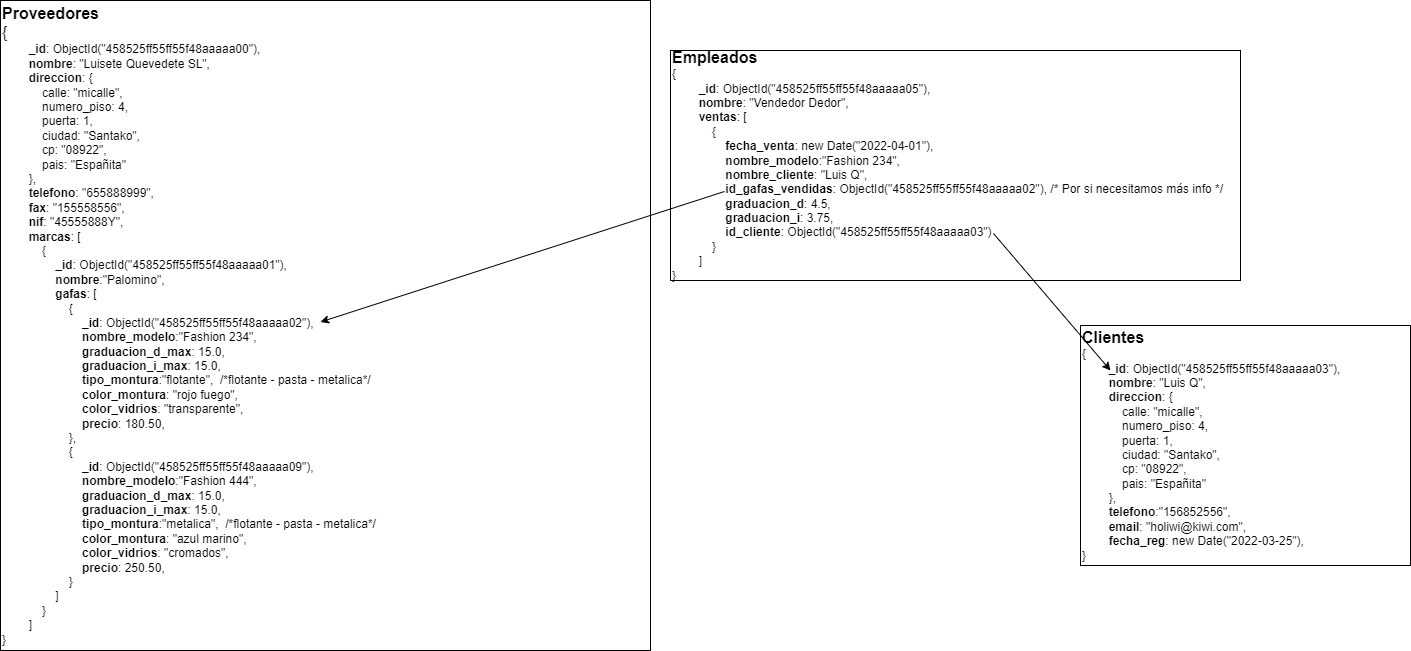

The diagram above was exported from draw.io. Its source (the exported page's mxGraphModel, read from the mxfile embedded in the PNG):
<mxGraphModel dx="2343" dy="811" grid="1" gridSize="10" guides="1" tooltips="1" connect="1" arrows="1" fold="1" page="1" pageScale="1" pageWidth="827" pageHeight="1169" math="0" shadow="0">
  <root>
    <mxCell id="0" />
    <mxCell id="1" parent="0" />
    <mxCell id="5_8lXyCPea80xSo9InDO-1" value="&lt;div style=&quot;font-size: 16px&quot;&gt;&lt;b&gt;&lt;font style=&quot;font-size: 16px&quot;&gt;Proveedores&lt;/font&gt;&lt;/b&gt;&lt;/div&gt;&lt;div style=&quot;font-size: 16px&quot;&gt;&lt;span&gt;{&lt;/span&gt;&lt;/div&gt;&lt;div&gt;&lt;span style=&quot;font-size: 12px&quot;&gt;&amp;nbsp; &amp;nbsp; &amp;nbsp; &amp;nbsp; &lt;b&gt;_id&lt;/b&gt;: ObjectId(&quot;458525ff55ff55f48aaaaa00&quot;),&lt;/span&gt;&lt;/div&gt;&lt;div&gt;&lt;span style=&quot;font-size: 12px&quot;&gt;&amp;nbsp; &amp;nbsp; &amp;nbsp; &amp;nbsp; &lt;b&gt;nombre&lt;/b&gt;: &quot;Luisete Quevedete SL&quot;,&lt;/span&gt;&lt;/div&gt;&lt;div&gt;&lt;span style=&quot;font-size: 12px&quot;&gt;&amp;nbsp; &amp;nbsp; &amp;nbsp; &amp;nbsp; &lt;b&gt;direccion&lt;/b&gt;: {&lt;/span&gt;&lt;/div&gt;&lt;div&gt;&lt;span style=&quot;font-size: 12px&quot;&gt;&amp;nbsp; &amp;nbsp; &amp;nbsp; &amp;nbsp; &amp;nbsp; &amp;nbsp; calle: &quot;micalle&quot;,&lt;/span&gt;&lt;/div&gt;&lt;div&gt;&lt;span style=&quot;font-size: 12px&quot;&gt;&amp;nbsp; &amp;nbsp; &amp;nbsp; &amp;nbsp; &amp;nbsp; &amp;nbsp; numero_piso: 4,&lt;/span&gt;&lt;/div&gt;&lt;div&gt;&lt;span style=&quot;font-size: 12px&quot;&gt;&amp;nbsp; &amp;nbsp; &amp;nbsp; &amp;nbsp; &amp;nbsp; &amp;nbsp; puerta: 1,&lt;/span&gt;&lt;/div&gt;&lt;div&gt;&lt;span style=&quot;font-size: 12px&quot;&gt;&amp;nbsp; &amp;nbsp; &amp;nbsp; &amp;nbsp; &amp;nbsp; &amp;nbsp; ciudad: &quot;Santako&quot;,&lt;/span&gt;&lt;/div&gt;&lt;div&gt;&lt;span style=&quot;font-size: 12px&quot;&gt;&amp;nbsp; &amp;nbsp; &amp;nbsp; &amp;nbsp; &amp;nbsp; &amp;nbsp; cp: &quot;08922&quot;,&lt;/span&gt;&lt;/div&gt;&lt;div&gt;&lt;span style=&quot;font-size: 12px&quot;&gt;&amp;nbsp; &amp;nbsp; &amp;nbsp; &amp;nbsp; &amp;nbsp; &amp;nbsp; pais: &quot;Españita&quot;&lt;/span&gt;&lt;/div&gt;&lt;div&gt;&lt;span style=&quot;font-size: 12px&quot;&gt;&amp;nbsp; &amp;nbsp; &amp;nbsp; &amp;nbsp; },&lt;/span&gt;&lt;/div&gt;&lt;div&gt;&lt;span style=&quot;font-size: 12px&quot;&gt;&amp;nbsp; &amp;nbsp; &amp;nbsp; &amp;nbsp; &lt;b&gt;telefono&lt;/b&gt;: &quot;655888999&quot;,&lt;/span&gt;&lt;/div&gt;&lt;div&gt;&lt;span style=&quot;font-size: 12px&quot;&gt;&amp;nbsp; &amp;nbsp; &amp;nbsp; &amp;nbsp; &lt;b&gt;fax&lt;/b&gt;: &quot;155558556&quot;,&lt;/span&gt;&lt;/div&gt;&lt;div&gt;&lt;span style=&quot;font-size: 12px&quot;&gt;&amp;nbsp; &amp;nbsp; &amp;nbsp; &amp;nbsp; &lt;b&gt;nif&lt;/b&gt;: &quot;45555888Y&quot;,&lt;/span&gt;&lt;/div&gt;&lt;div&gt;&lt;span style=&quot;font-size: 12px&quot;&gt;&amp;nbsp; &amp;nbsp; &amp;nbsp; &amp;nbsp; &lt;b&gt;marcas&lt;/b&gt;: [&lt;/span&gt;&lt;/div&gt;&lt;div&gt;&lt;span style=&quot;font-size: 12px&quot;&gt;&amp;nbsp; &amp;nbsp; &amp;nbsp; &amp;nbsp; &amp;nbsp; &amp;nbsp; {&lt;/span&gt;&lt;/div&gt;&lt;div&gt;&lt;span style=&quot;font-size: 12px&quot;&gt;&amp;nbsp; &amp;nbsp; &amp;nbsp; &amp;nbsp; &amp;nbsp; &amp;nbsp; &amp;nbsp; &amp;nbsp; &lt;b&gt;_id&lt;/b&gt;: ObjectId(&quot;458525ff55ff55f48aaaaa01&quot;),&lt;/span&gt;&lt;/div&gt;&lt;div&gt;&lt;span style=&quot;font-size: 12px&quot;&gt;&amp;nbsp; &amp;nbsp; &amp;nbsp; &amp;nbsp; &amp;nbsp; &amp;nbsp; &amp;nbsp; &amp;nbsp; &lt;b&gt;nombre&lt;/b&gt;:&quot;Palomino&quot;,&lt;/span&gt;&lt;/div&gt;&lt;div&gt;&lt;span style=&quot;font-size: 12px&quot;&gt;&amp;nbsp; &amp;nbsp; &amp;nbsp; &amp;nbsp; &amp;nbsp; &amp;nbsp; &amp;nbsp; &amp;nbsp; &lt;b&gt;gafas&lt;/b&gt;: [&lt;/span&gt;&lt;/div&gt;&lt;div&gt;&lt;span style=&quot;font-size: 12px&quot;&gt;&amp;nbsp; &amp;nbsp; &amp;nbsp; &amp;nbsp; &amp;nbsp; &amp;nbsp; &amp;nbsp; &amp;nbsp; &amp;nbsp; &amp;nbsp; {&lt;/span&gt;&lt;/div&gt;&lt;div&gt;&lt;span style=&quot;font-size: 12px&quot;&gt;&amp;nbsp; &amp;nbsp; &amp;nbsp; &amp;nbsp; &amp;nbsp; &amp;nbsp; &amp;nbsp; &amp;nbsp; &amp;nbsp; &amp;nbsp; &amp;nbsp; &amp;nbsp; &lt;b&gt;_id&lt;/b&gt;: ObjectId(&quot;458525ff55ff55f48aaaaa02&quot;),&lt;/span&gt;&lt;/div&gt;&lt;div&gt;&lt;span style=&quot;font-size: 12px&quot;&gt;&amp;nbsp; &amp;nbsp; &amp;nbsp; &amp;nbsp; &amp;nbsp; &amp;nbsp; &amp;nbsp; &amp;nbsp; &amp;nbsp; &amp;nbsp; &amp;nbsp; &amp;nbsp; &lt;b&gt;nombre_modelo&lt;/b&gt;:&quot;Fashion 234&quot;,&lt;/span&gt;&lt;/div&gt;&lt;div&gt;&lt;span style=&quot;font-size: 12px&quot;&gt;&amp;nbsp; &amp;nbsp; &amp;nbsp; &amp;nbsp; &amp;nbsp; &amp;nbsp; &amp;nbsp; &amp;nbsp; &amp;nbsp; &amp;nbsp; &amp;nbsp; &amp;nbsp; &lt;b&gt;graduacion_d_max&lt;/b&gt;: 15.0,&lt;/span&gt;&lt;/div&gt;&lt;div&gt;&lt;span style=&quot;font-size: 12px&quot;&gt;&amp;nbsp; &amp;nbsp; &amp;nbsp; &amp;nbsp; &amp;nbsp; &amp;nbsp; &amp;nbsp; &amp;nbsp; &amp;nbsp; &amp;nbsp; &amp;nbsp; &amp;nbsp; &lt;b&gt;graduacion_i_max&lt;/b&gt;: 15.0,&lt;/span&gt;&lt;/div&gt;&lt;div&gt;&lt;span style=&quot;font-size: 12px&quot;&gt;&amp;nbsp; &amp;nbsp; &amp;nbsp; &amp;nbsp; &amp;nbsp; &amp;nbsp; &amp;nbsp; &amp;nbsp; &amp;nbsp; &amp;nbsp; &amp;nbsp; &amp;nbsp; &lt;b&gt;tipo_montura&lt;/b&gt;:&quot;flotante&quot;,&amp;nbsp; /*flotante - pasta - metalica*/&lt;/span&gt;&lt;/div&gt;&lt;div&gt;&lt;span style=&quot;font-size: 12px&quot;&gt;&amp;nbsp; &amp;nbsp; &amp;nbsp; &amp;nbsp; &amp;nbsp; &amp;nbsp; &amp;nbsp; &amp;nbsp; &amp;nbsp; &amp;nbsp; &amp;nbsp; &amp;nbsp; &lt;b&gt;color_montura&lt;/b&gt;: &quot;rojo fuego&quot;,&lt;/span&gt;&lt;/div&gt;&lt;div&gt;&lt;span style=&quot;font-size: 12px&quot;&gt;&amp;nbsp; &amp;nbsp; &amp;nbsp; &amp;nbsp; &amp;nbsp; &amp;nbsp; &amp;nbsp; &amp;nbsp; &amp;nbsp; &amp;nbsp; &amp;nbsp; &amp;nbsp; &lt;b&gt;color_vidrios&lt;/b&gt;: &quot;transparente&quot;,&lt;/span&gt;&lt;/div&gt;&lt;div&gt;&lt;span style=&quot;font-size: 12px&quot;&gt;&amp;nbsp; &amp;nbsp; &amp;nbsp; &amp;nbsp; &amp;nbsp; &amp;nbsp; &amp;nbsp; &amp;nbsp; &amp;nbsp; &amp;nbsp; &amp;nbsp; &amp;nbsp; &lt;b&gt;precio&lt;/b&gt;: 180.50,&amp;nbsp; &amp;nbsp; &amp;nbsp; &amp;nbsp; &amp;nbsp; &amp;nbsp; &amp;nbsp; &amp;nbsp;&amp;nbsp;&lt;/span&gt;&lt;/div&gt;&lt;div&gt;&lt;span style=&quot;font-size: 12px&quot;&gt;&amp;nbsp; &amp;nbsp; &amp;nbsp; &amp;nbsp; &amp;nbsp; &amp;nbsp; &amp;nbsp; &amp;nbsp; &amp;nbsp; &amp;nbsp; },&lt;/span&gt;&lt;/div&gt;&lt;div&gt;&lt;span style=&quot;font-size: 12px&quot;&gt;&amp;nbsp; &amp;nbsp; &amp;nbsp; &amp;nbsp; &amp;nbsp; &amp;nbsp; &amp;nbsp; &amp;nbsp; &amp;nbsp; &amp;nbsp; {&lt;/span&gt;&lt;/div&gt;&lt;div&gt;&lt;span style=&quot;font-size: 12px&quot;&gt;&amp;nbsp; &amp;nbsp; &amp;nbsp; &amp;nbsp; &amp;nbsp; &amp;nbsp; &amp;nbsp; &amp;nbsp; &amp;nbsp; &amp;nbsp; &amp;nbsp; &amp;nbsp; &lt;b&gt;_id&lt;/b&gt;: ObjectId(&quot;458525ff55ff55f48aaaaa09&quot;),&lt;/span&gt;&lt;/div&gt;&lt;div&gt;&lt;span style=&quot;font-size: 12px&quot;&gt;&amp;nbsp; &amp;nbsp; &amp;nbsp; &amp;nbsp; &amp;nbsp; &amp;nbsp; &amp;nbsp; &amp;nbsp; &amp;nbsp; &amp;nbsp; &amp;nbsp; &amp;nbsp; &lt;b&gt;nombre_modelo&lt;/b&gt;:&quot;Fashion 444&quot;,&lt;/span&gt;&lt;/div&gt;&lt;div&gt;&lt;span style=&quot;font-size: 12px&quot;&gt;&amp;nbsp; &amp;nbsp; &amp;nbsp; &amp;nbsp; &amp;nbsp; &amp;nbsp; &amp;nbsp; &amp;nbsp; &amp;nbsp; &amp;nbsp; &amp;nbsp; &amp;nbsp; &lt;b&gt;graduacion_d_max&lt;/b&gt;: 15.0,&lt;/span&gt;&lt;/div&gt;&lt;div&gt;&lt;span style=&quot;font-size: 12px&quot;&gt;&amp;nbsp; &amp;nbsp; &amp;nbsp; &amp;nbsp; &amp;nbsp; &amp;nbsp; &amp;nbsp; &amp;nbsp; &amp;nbsp; &amp;nbsp; &amp;nbsp; &amp;nbsp; &lt;b&gt;graduacion_i_max&lt;/b&gt;: 15.0,&lt;/span&gt;&lt;/div&gt;&lt;div&gt;&lt;span style=&quot;font-size: 12px&quot;&gt;&amp;nbsp; &amp;nbsp; &amp;nbsp; &amp;nbsp; &amp;nbsp; &amp;nbsp; &amp;nbsp; &amp;nbsp; &amp;nbsp; &amp;nbsp; &amp;nbsp; &amp;nbsp; &lt;b&gt;tipo_montura&lt;/b&gt;:&quot;metalica&quot;,&amp;nbsp; /*flotante - pasta - metalica*/&lt;/span&gt;&lt;/div&gt;&lt;div&gt;&lt;span style=&quot;font-size: 12px&quot;&gt;&amp;nbsp; &amp;nbsp; &amp;nbsp; &amp;nbsp; &amp;nbsp; &amp;nbsp; &amp;nbsp; &amp;nbsp; &amp;nbsp; &amp;nbsp; &amp;nbsp; &amp;nbsp; &lt;b&gt;color_montura&lt;/b&gt;: &quot;azul marino&quot;,&lt;/span&gt;&lt;/div&gt;&lt;div&gt;&lt;span style=&quot;font-size: 12px&quot;&gt;&amp;nbsp; &amp;nbsp; &amp;nbsp; &amp;nbsp; &amp;nbsp; &amp;nbsp; &amp;nbsp; &amp;nbsp; &amp;nbsp; &amp;nbsp; &amp;nbsp; &amp;nbsp; &lt;b&gt;color_vidrios&lt;/b&gt;: &quot;cromados&quot;,&lt;/span&gt;&lt;/div&gt;&lt;div&gt;&lt;span style=&quot;font-size: 12px&quot;&gt;&amp;nbsp; &amp;nbsp; &amp;nbsp; &amp;nbsp; &amp;nbsp; &amp;nbsp; &amp;nbsp; &amp;nbsp; &amp;nbsp; &amp;nbsp; &amp;nbsp; &amp;nbsp; &lt;b&gt;precio&lt;/b&gt;: 250.50,&amp;nbsp; &amp;nbsp; &amp;nbsp; &amp;nbsp; &amp;nbsp; &amp;nbsp; &amp;nbsp; &amp;nbsp;&amp;nbsp;&lt;/span&gt;&lt;/div&gt;&lt;div&gt;&lt;span style=&quot;font-size: 12px&quot;&gt;&amp;nbsp; &amp;nbsp; &amp;nbsp; &amp;nbsp; &amp;nbsp; &amp;nbsp; &amp;nbsp; &amp;nbsp; &amp;nbsp; &amp;nbsp; }&lt;/span&gt;&lt;/div&gt;&lt;div&gt;&lt;span style=&quot;font-size: 12px&quot;&gt;&amp;nbsp; &amp;nbsp; &amp;nbsp; &amp;nbsp; &amp;nbsp; &amp;nbsp; &amp;nbsp; &amp;nbsp; ]&lt;/span&gt;&lt;/div&gt;&lt;div&gt;&lt;span style=&quot;font-size: 12px&quot;&gt;&amp;nbsp; &amp;nbsp; &amp;nbsp; &amp;nbsp; &amp;nbsp; &amp;nbsp; }&lt;/span&gt;&lt;/div&gt;&lt;div&gt;&lt;span style=&quot;font-size: 12px&quot;&gt;&amp;nbsp; &amp;nbsp; &amp;nbsp; &amp;nbsp; ]&lt;/span&gt;&lt;/div&gt;&lt;div&gt;&lt;span style=&quot;font-size: 12px&quot;&gt;}&lt;/span&gt;&lt;/div&gt;" style="whiteSpace=wrap;html=1;aspect=fixed;align=left;" parent="1" vertex="1">
      <mxGeometry x="-800" y="30" width="650" height="650" as="geometry" />
    </mxCell>
    <mxCell id="5_8lXyCPea80xSo9InDO-5" value="&lt;div&gt;&lt;b&gt;&lt;font style=&quot;font-size: 16px&quot;&gt;Empleados&lt;/font&gt;&lt;/b&gt;&lt;/div&gt;&lt;div&gt;&lt;span style=&quot;font-size: 12px&quot;&gt;{&lt;/span&gt;&lt;/div&gt;&lt;div&gt;&lt;span style=&quot;font-size: 12px&quot;&gt;&amp;nbsp; &amp;nbsp; &amp;nbsp; &amp;nbsp; &lt;b&gt;_id&lt;/b&gt;: ObjectId(&quot;458525ff55ff55f48aaaaa05&quot;),&lt;/span&gt;&lt;/div&gt;&lt;div&gt;&lt;span style=&quot;font-size: 12px&quot;&gt;&amp;nbsp; &amp;nbsp; &amp;nbsp; &amp;nbsp; &lt;b&gt;nombre&lt;/b&gt;: &quot;Vendedor Dedor&quot;,&lt;/span&gt;&lt;/div&gt;&lt;div&gt;&lt;span style=&quot;font-size: 12px&quot;&gt;&amp;nbsp; &amp;nbsp; &amp;nbsp; &amp;nbsp; &lt;b&gt;ventas&lt;/b&gt;: [&lt;/span&gt;&lt;/div&gt;&lt;div&gt;&lt;span style=&quot;font-size: 12px&quot;&gt;&amp;nbsp; &amp;nbsp; &amp;nbsp; &amp;nbsp; &amp;nbsp; &amp;nbsp; {&lt;/span&gt;&lt;/div&gt;&lt;div&gt;&lt;span style=&quot;font-size: 12px&quot;&gt;&amp;nbsp; &amp;nbsp; &amp;nbsp; &amp;nbsp; &amp;nbsp; &amp;nbsp; &amp;nbsp; &amp;nbsp; &lt;b&gt;fecha_venta&lt;/b&gt;: new Date(&quot;2022-04-01&quot;),&lt;/span&gt;&lt;/div&gt;&lt;div&gt;&lt;span style=&quot;font-size: 12px&quot;&gt;&amp;nbsp; &amp;nbsp; &amp;nbsp; &amp;nbsp; &amp;nbsp; &amp;nbsp; &amp;nbsp; &amp;nbsp; &lt;b&gt;nombre_modelo&lt;/b&gt;:&quot;Fashion 234&quot;,&lt;/span&gt;&lt;/div&gt;&lt;div&gt;&lt;span style=&quot;font-size: 12px&quot;&gt;&amp;nbsp; &amp;nbsp; &amp;nbsp; &amp;nbsp; &amp;nbsp; &amp;nbsp; &amp;nbsp; &amp;nbsp; &lt;b&gt;nombre_cliente&lt;/b&gt;: &quot;Luis Q&quot;,&lt;/span&gt;&lt;/div&gt;&lt;div&gt;&lt;span style=&quot;font-size: 12px&quot;&gt;&amp;nbsp; &amp;nbsp; &amp;nbsp; &amp;nbsp; &amp;nbsp; &amp;nbsp; &amp;nbsp; &amp;nbsp; &lt;b&gt;id_gafas_vendidas&lt;/b&gt;: ObjectId(&quot;458525ff55ff55f48aaaaa02&quot;), /* Por si necesitamos más info */&lt;/span&gt;&lt;/div&gt;&lt;div&gt;&lt;span style=&quot;font-size: 12px&quot;&gt;&lt;span style=&quot;white-space: pre;&quot;&gt;&#09;&lt;/span&gt;&lt;span style=&quot;white-space: pre;&quot;&gt;&#09;&lt;/span&gt;&lt;b&gt;graduacion_d&lt;/b&gt;: 4.5,&lt;br&gt;&lt;/span&gt;&lt;/div&gt;&lt;div&gt;&lt;span style=&quot;font-size: 12px&quot;&gt;&lt;span style=&quot;white-space: pre;&quot;&gt;&#09;&lt;/span&gt;&lt;span style=&quot;white-space: pre;&quot;&gt;&#09;&lt;/span&gt;&lt;b&gt;graduacion_i&lt;/b&gt;: 3.75,&lt;br&gt;&lt;/span&gt;&lt;/div&gt;&lt;div&gt;&lt;span style=&quot;font-size: 12px&quot;&gt;&amp;nbsp; &amp;nbsp; &amp;nbsp; &amp;nbsp; &amp;nbsp; &amp;nbsp; &amp;nbsp; &amp;nbsp; &lt;b&gt;id_cliente&lt;/b&gt;: ObjectId(&quot;458525ff55ff55f48aaaaa03&quot;)&lt;/span&gt;&lt;/div&gt;&lt;div&gt;&lt;span style=&quot;font-size: 12px&quot;&gt;&amp;nbsp; &amp;nbsp; &amp;nbsp; &amp;nbsp; &amp;nbsp; &amp;nbsp; }&lt;/span&gt;&lt;/div&gt;&lt;div&gt;&lt;span style=&quot;font-size: 12px&quot;&gt;&amp;nbsp; &amp;nbsp; &amp;nbsp; &amp;nbsp; ]&lt;/span&gt;&lt;/div&gt;&lt;div&gt;&lt;span style=&quot;font-size: 12px&quot;&gt;}&lt;/span&gt;&lt;/div&gt;" style="rounded=0;whiteSpace=wrap;html=1;align=left;" parent="1" vertex="1">
      <mxGeometry x="-130" y="80" width="570" height="230" as="geometry" />
    </mxCell>
    <mxCell id="5_8lXyCPea80xSo9InDO-4" value="&lt;div&gt;&lt;b&gt;&lt;font style=&quot;font-size: 16px&quot;&gt;Clientes&lt;/font&gt;&lt;/b&gt;&lt;/div&gt;&lt;div&gt;&lt;span style=&quot;font-size: 12px&quot;&gt;{&lt;/span&gt;&lt;/div&gt;&lt;div&gt;&lt;span style=&quot;font-size: 12px&quot;&gt;&amp;nbsp; &amp;nbsp; &amp;nbsp; &amp;nbsp; &lt;b&gt;_id&lt;/b&gt;: ObjectId(&quot;458525ff55ff55f48aaaaa03&quot;),&amp;nbsp;&lt;/span&gt;&lt;/div&gt;&lt;div&gt;&lt;span style=&quot;font-size: 12px&quot;&gt;&amp;nbsp; &amp;nbsp; &amp;nbsp; &amp;nbsp; &lt;b&gt;nombre&lt;/b&gt;: &quot;Luis Q&quot;,&lt;/span&gt;&lt;/div&gt;&lt;div&gt;&lt;span style=&quot;font-size: 12px&quot;&gt;&amp;nbsp; &amp;nbsp; &amp;nbsp; &amp;nbsp; &lt;b&gt;direccion&lt;/b&gt;: {&lt;/span&gt;&lt;/div&gt;&lt;div&gt;&lt;span style=&quot;font-size: 12px&quot;&gt;&amp;nbsp; &amp;nbsp; &amp;nbsp; &amp;nbsp; &amp;nbsp; &amp;nbsp; calle: &quot;micalle&quot;,&lt;/span&gt;&lt;/div&gt;&lt;div&gt;&lt;span style=&quot;font-size: 12px&quot;&gt;&amp;nbsp; &amp;nbsp; &amp;nbsp; &amp;nbsp; &amp;nbsp; &amp;nbsp; numero_piso: 4,&lt;/span&gt;&lt;/div&gt;&lt;div&gt;&lt;span style=&quot;font-size: 12px&quot;&gt;&amp;nbsp; &amp;nbsp; &amp;nbsp; &amp;nbsp; &amp;nbsp; &amp;nbsp; puerta: 1,&lt;/span&gt;&lt;/div&gt;&lt;div&gt;&lt;span style=&quot;font-size: 12px&quot;&gt;&amp;nbsp; &amp;nbsp; &amp;nbsp; &amp;nbsp; &amp;nbsp; &amp;nbsp; ciudad: &quot;Santako&quot;,&lt;/span&gt;&lt;/div&gt;&lt;div&gt;&lt;span style=&quot;font-size: 12px&quot;&gt;&amp;nbsp; &amp;nbsp; &amp;nbsp; &amp;nbsp; &amp;nbsp; &amp;nbsp; cp: &quot;08922&quot;,&lt;/span&gt;&lt;/div&gt;&lt;div&gt;&lt;span style=&quot;font-size: 12px&quot;&gt;&amp;nbsp; &amp;nbsp; &amp;nbsp; &amp;nbsp; &amp;nbsp; &amp;nbsp; pais: &quot;Españita&quot;&lt;/span&gt;&lt;/div&gt;&lt;div&gt;&lt;span style=&quot;font-size: 12px&quot;&gt;&amp;nbsp; &amp;nbsp; &amp;nbsp; &amp;nbsp; },&lt;/span&gt;&lt;/div&gt;&lt;div&gt;&lt;span style=&quot;font-size: 12px&quot;&gt;&amp;nbsp; &amp;nbsp; &amp;nbsp; &amp;nbsp; &lt;b&gt;telefono&lt;/b&gt;:&quot;156852556&quot;,&lt;/span&gt;&lt;/div&gt;&lt;div&gt;&lt;span style=&quot;font-size: 12px&quot;&gt;&amp;nbsp; &amp;nbsp; &amp;nbsp; &amp;nbsp; &lt;b&gt;email&lt;/b&gt;: &quot;holiwi@kiwi.com&quot;,&lt;/span&gt;&lt;/div&gt;&lt;div&gt;&lt;span style=&quot;font-size: 12px&quot;&gt;&amp;nbsp; &amp;nbsp; &amp;nbsp; &amp;nbsp; &lt;b&gt;fecha_reg&lt;/b&gt;: new Date(&quot;2022-03-25&quot;),&lt;/span&gt;&lt;/div&gt;&lt;div&gt;&lt;span style=&quot;font-size: 12px&quot;&gt;}&lt;/span&gt;&lt;/div&gt;" style="rounded=0;whiteSpace=wrap;html=1;align=left;" parent="1" vertex="1">
      <mxGeometry x="280" y="355" width="330" height="240" as="geometry" />
    </mxCell>
    <mxCell id="5_8lXyCPea80xSo9InDO-8" value="" style="endArrow=classic;html=1;rounded=0;fontSize=16;" parent="1" edge="1">
      <mxGeometry width="50" height="50" relative="1" as="geometry">
        <mxPoint x="-76" y="221" as="sourcePoint" />
        <mxPoint x="-480" y="351.51170518663196" as="targetPoint" />
        <Array as="points">
          <mxPoint x="-76" y="221" />
        </Array>
      </mxGeometry>
    </mxCell>
    <mxCell id="5_8lXyCPea80xSo9InDO-9" value="" style="endArrow=classic;html=1;rounded=0;fontSize=16;snapToPoint=0;" parent="1" edge="1">
      <mxGeometry width="50" height="50" relative="1" as="geometry">
        <mxPoint x="193" y="263" as="sourcePoint" />
        <mxPoint x="310" y="400" as="targetPoint" />
        <Array as="points">
          <mxPoint x="310" y="400" />
        </Array>
      </mxGeometry>
    </mxCell>
  </root>
</mxGraphModel>